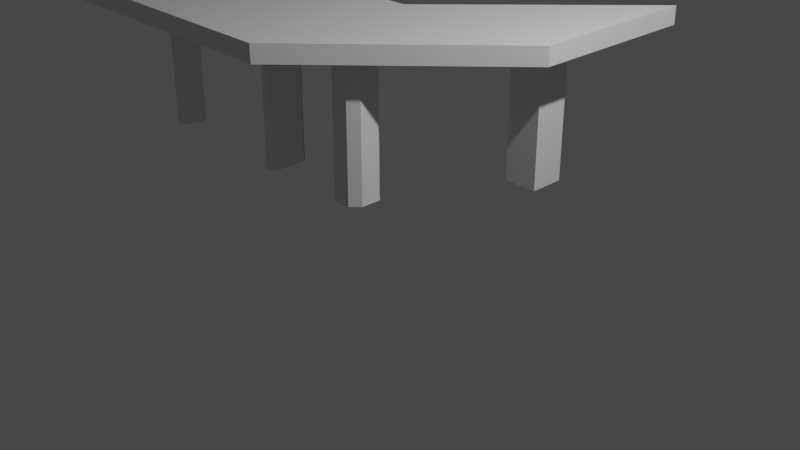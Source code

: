 # Source: Slanted_Table.blend  (saved by Blender 3.4.6; exported with 4.5.12 LTS)
import bpy
from mathutils import Matrix  # noqa: F401  (used for matrix-valued properties, if any)

bpy.ops.wm.read_factory_settings(use_empty=True)
scene = bpy.context.scene
scene.name = 'Scene'

# ---- collections
col_collection = bpy.data.collections.new('Collection'); scene.collection.children.link(col_collection)

# ---- materials (node trees are filled in below, after node groups)
mat_material = bpy.data.materials.new('Material')
mat_material.alpha_threshold = 0.0
mat_material.use_transparent_shadow = False
mat_material.roughness = 0.5
mat_material.line_color = (0.0, 0.0, 0.0, 1.0)

# ---- material node trees
mat_material.use_nodes = True; mat_material.node_tree.nodes.clear()
_N = mat_material.node_tree.nodes; _L = mat_material.node_tree.links
n0 = _N.new('ShaderNodeOutputMaterial'); n0.name = 'Material Output'; n0.location = (300, 300)
n1 = _N.new('ShaderNodeBsdfPrincipled'); n1.name = 'Principled BSDF'; n1.location = (10, 300)
n1.distribution = 'GGX'
n1.subsurface_method = 'RANDOM_WALK_SKIN'
n1.inputs[3].default_value = 1.45
n1.inputs[27].default_value = (0.0, 0.0, 0.0, 1.0)
n1.inputs[28].default_value = 1.0
_L.new(n1.outputs[0], n0.inputs[0])
n0.is_active_output = True

# ---- world
world_world = bpy.data.worlds.new('World'); scene.world = world_world
world_world.use_nodes = True; world_world.node_tree.nodes.clear()
_N = world_world.node_tree.nodes; _L = world_world.node_tree.links
n0 = _N.new('ShaderNodeOutputWorld'); n0.name = 'World Output'; n0.location = (300, 300)
n1 = _N.new('ShaderNodeBackground'); n1.name = 'Background'; n1.location = (10, 300)
n1.inputs[0].default_value = (0.05088, 0.05088, 0.05088, 1.0)
_L.new(n1.outputs[0], n0.inputs[0])
n0.is_active_output = True
world_world.color = (0.05088, 0.05088, 0.05088)
world_world.use_sun_shadow = False
world_world.sun_shadow_jitter_overblur = 0.0

# ---- cameras
cam_camera = bpy.data.cameras.new('Camera')
cam_camera.clip_end = 100.0
cam_camera.ortho_scale = 7.314

# ---- lights
light_light = bpy.data.lights.new('Light', 'POINT')
light_light.transmission_factor = 0.0
light_light.energy = 1000.0
light_light.shadow_soft_size = 0.1
light_light.shadow_maximum_resolution = 0.006
light_light.use_absolute_resolution = True

# ---- meshes
me_cube = bpy.data.meshes.new('Cube')
me_cube.from_pydata([(1.0, 1.0, 1.824), (-1.0, -1.0, 1.615), (1.0, 1.0, 1.615), (-1.0, 1.0, 1.824), (-1.0, -1.0, 1.824), (-1.0, 1.0, 1.615), (-0.9951, 1.0, 1.615), (-1.0, 0.9951, 1.615), (-3.807, -0.1975, 1.615), (-4.61, -1.0, 1.824), (-4.61, 1.0, 1.824), (-3.807, 0.1975, 1.615), (-2.805, -1.0, 1.824), (-3.607, -0.1975, 1.615), (-3.607, 0.1975, 1.615), (-2.805, 1.0, 1.824), (-4.61, -1.0, 1.615), (-4.61, 1.0, 1.615), (-2.021, -0.2161, 1.615), (-2.021, 0.2161, 1.615), (-2.805, -1.0, 1.615), (-1.784, -0.2161, 1.615), (-1.784, 0.2161, 1.615), (-2.805, 1.0, 1.615), (-1.784, -0.2161, 1.615), (-1.784, 0.2161, 1.615), (-1.784, -0.2161, 0.01624), (-1.784, 0.2161, 0.01624), (-0.747, -0.2161, 1.615), (-0.747, 0.2161, 1.615), (-0.747, -0.2161, 0.01624), (-0.747, 0.2161, 0.01624), (-1.784, 0.2099, 0.01624), (-2.021, 0.2099, 0.01624), (-1.784, -0.2161, 1.629), (-1.784, 0.2099, 1.629), (-0.747, 0.2014, 0.01624), (-0.747, -0.2161, 1.615), (-0.747, 0.2014, 1.615), (-3.711, 0.1975, 1.594), (-3.807, 0.1018, 1.601), (-3.807, 0.1975, 1.615), (-3.703, -0.1975, 1.615), (-3.607, -0.1018, 1.632), (-3.607, -0.1975, 1.615), (-3.607, 0.1018, 1.61), (-3.703, 0.1975, 1.595), (-3.607, 0.1975, 1.615), (-1.925, 0.2161, 1.615), (-2.021, 0.1203, 1.615), (-2.021, 0.2161, 1.615), (-3.807, 0.1018, 0.001954), (-3.711, 0.1975, -0.004447), (-3.607, -0.1018, 0.03361), (-3.703, -0.1975, 0.04001), (-3.703, 0.1975, -0.004071), (-3.607, 0.1018, 0.01089), (-2.021, 0.1203, 0.01624), (-1.925, 0.2161, 0.01624), (-0.4329, 0.1203, 1.615), (-0.5286, 0.2161, 1.615), (-0.5286, 0.2161, 0.01624), (-0.4329, 0.1203, 0.01624), (-3.807, -0.09523, 1.623), (-3.705, -0.1975, 1.639), (-3.807, -0.1975, 1.615), (-2.021, -0.1138, 1.615), (-1.919, -0.2161, 1.615), (-2.021, -0.2161, 1.615), (-3.705, -0.1975, 0.03992), (-3.807, -0.09523, 0.02394), (-1.919, -0.2161, 0.01624), (-2.021, -0.1138, 0.01624), (-2.021, -0.1138, 0.01624), (-0.5352, -0.2161, 1.615), (-0.4329, -0.1138, 1.615), (-0.4329, -0.1138, 0.01624), (-0.5352, -0.2161, 0.01624), (-0.4329, -0.1138, 0.01624), (-0.4329, 0.1295, 0.01624), (-0.5124, 0.2014, 0.01624), (-1.784, 0.2099, 0.01624), (-1.784, -0.2161, 0.01624), (-2.021, 0.2099, 0.01624), (-2.021, -0.1138, 0.01624), (-1.919, -0.2161, 0.01624), (-1.929, 0.2099, 0.01624), (-2.021, 0.1221, 0.01624), (-1.929, 0.2099, 0.01624), (-2.021, 0.1221, 0.01624), (-1.0, 1.0, 1.615), (0.5254, 1.475, 1.615), (-1.0, 1.0, 1.824), (1.0, 1.0, 1.824), (-1.0, 3.057, 1.615), (1.0, 3.057, 1.615), (-1.0, 3.057, 1.824), (1.0, 3.057, 1.824), (1.0, 5.622, 1.615), (1.0, 5.622, 1.824), (-1.0, 1.0, 1.615), (1.0, 3.057, 1.615), (1.0, 1.0, 1.615), (0.1234, 1.475, 1.615), (0.5254, 1.888, 1.615), (0.5254, 1.888, 0.01624), (0.1234, 1.475, 0.01624), (0.5254, 1.475, 0.01624)], [(86, 32), (33, 83), (73, 87), (99, 98)], [(0, 3, 4), (20, 12, 9, 16), (0, 2, 102, 93), (2, 0, 4, 1), (2, 1, 7, 6), (16, 9, 10, 17), (13, 8, 65, 64, 42, 44), (15, 23, 17, 10), (12, 15, 10, 9), (4, 3, 15, 12), (3, 5, 23, 15), (22, 21, 24, 25), (1, 4, 12, 20), (11, 8, 16, 17), (8, 13, 20, 16), (14, 11, 17, 23), (13, 14, 23, 20), (21, 22, 5, 1), (18, 21, 1, 20), (22, 19, 23, 5), (19, 18, 20, 23), (55, 56, 53, 54, 69, 70, 51, 52), (63, 40, 51, 70), (39, 46, 55, 52), (18, 19, 50, 49, 66, 68), (24, 67, 71, 26), (45, 43, 53, 56), (21, 18, 68, 67, 24), (59, 75, 76, 62), (19, 22, 25, 48, 50), (14, 13, 44, 43, 45, 47), (48, 25, 27, 58), (66, 49, 57, 72), (11, 14, 47, 46, 39, 41), (28, 30, 77, 74), (36, 30, 37, 38), (31, 29, 60, 61), (78, 77, 30, 36, 80, 79), (29, 28, 74, 75, 59, 60), (26, 32, 35, 34), (39, 40, 41), (42, 43, 44), (45, 46, 47), (48, 49, 50), (39, 52, 51, 40), (57, 49, 48, 58), (42, 54, 53, 43), (55, 46, 45, 56), (59, 62, 61, 60), (42, 64, 69, 54), (63, 64, 65), (66, 67, 68), (71, 72, 73), (76, 77, 78), (69, 64, 63, 70), (71, 67, 66, 72), (74, 77, 76, 75), (8, 11, 41, 40, 63, 65), (82, 85, 84, 89, 88, 81), (32, 26, 82, 81), (71, 73, 84, 85), (26, 71, 85, 82), (3, 0, 93, 92), (2, 5, 90, 102), (104, 91, 107, 105), (93, 102, 95, 97), (97, 92, 93), (92, 97, 101, 100), (103, 91, 102, 90), (91, 104, 95, 102), (104, 103, 90, 95), (107, 106, 105), (91, 103, 106, 107), (103, 104, 105, 106)])
_uv = me_cube.uv_layers.new(name='UVMap')
_uv.uv.foreach_set('vector', [0.625, 0.5, 0.875, 0.5, 0.875, 0.75, 0.5989, 1.0, 0.625, 1.0, 0.625, 1.0, 0.5989, 1.0, 0.0, 0.0, 0.0, 0.0, 0.0, 0.0, 0.0, 0.0, 0.5989, 0.5, 0.625, 0.5, 0.625, 1.0, 0.5989, 1.0, 0.5989, 0.5, 0.5989, 1.0, 0.5989, 0.5012, 0.5989, 0.5, 0.5989, 0.0, 0.625, 0.0, 0.625, 0.25, 0.5989, 0.25, 0.0, 0.0, 0.0, 0.0, 0.0, 0.0, 0.0, 0.0, 0.0, 0.0, 0.0, 0.0, 0.625, 0.25, 0.5989, 0.25, 0.5989, 0.25, 0.625, 0.25, 0.875, 0.75, 0.875, 0.5, 0.875, 0.5, 0.875, 0.75, 0.875, 0.75, 0.875, 0.5, 0.875, 0.5, 0.875, 0.75, 0.625, 0.25, 0.5989, 0.25, 0.5989, 0.25, 0.625, 0.25, 0.0, 0.0, 0.0, 0.0, 0.0, 0.0, 0.0, 0.0, 0.5989, 1.0, 0.625, 1.0, 0.625, 1.0, 0.5989, 1.0, 0.0, 0.0, 0.0, 0.0, 0.0, 0.0, 0.0, 0.0, 0.0, 0.0, 0.0, 0.0, 0.0, 0.0, 0.0, 0.0, 0.0, 0.0, 0.0, 0.0, 0.0, 0.0, 0.0, 0.0, 0.0, 0.0, 0.0, 0.0, 0.0, 0.0, 0.0, 0.0, 0.0, 0.0, 0.0, 0.0, 0.0, 0.0, 0.0, 0.0, 0.0, 0.0, 0.0, 0.0, 0.0, 0.0, 0.0, 0.0, 0.0, 0.0, 0.0, 0.0, 0.0, 0.0, 0.0, 0.0, 0.0, 0.0, 0.0, 0.0, 0.0, 0.0, 0.0, 0.0, 0.0, 0.0, 0.0, 0.0, 0.0, 0.0, 0.0, 0.0, 0.0, 0.0, 0.0, 0.0, 0.0, 0.0, 0.0, 0.0, 0.0, 0.0, 0.0, 0.0, 0.0, 0.0, 0.0, 0.0, 0.0, 0.0, 0.0, 0.0, 0.0, 0.0, 0.0, 0.0, 0.0, 0.0, 0.0, 0.0, 0.0, 0.0, 0.0, 0.0, 0.0, 0.0, 0.0, 0.0, 0.0, 0.0, 0.0, 0.0, 0.0, 0.0, 0.0, 0.0, 0.0, 0.0, 0.0, 0.0, 0.0, 0.0, 0.0, 0.0, 0.0, 0.0, 0.0, 0.0, 0.0, 0.0, 0.0, 0.0, 0.0, 0.0, 0.0, 0.0, 0.0, 0.0, 0.0, 0.0, 0.0, 0.0, 0.0, 0.0, 0.0, 0.0, 0.0, 0.0, 0.0, 0.0, 0.0, 0.0, 0.0, 0.0, 0.0, 0.0, 0.0, 0.0, 0.0, 0.0, 0.0, 0.0, 0.0, 0.0, 0.0, 0.0, 0.0, 0.0, 0.0, 0.0, 0.0, 0.0, 0.0, 0.0, 0.0, 0.0, 0.0, 0.0, 0.0, 0.0, 0.0, 0.0, 0.0, 0.0, 0.0, 0.0, 0.0, 0.0, 0.0, 0.0, 0.0, 0.0, 0.0, 0.0, 0.0, 0.0, 0.0, 0.0, 0.0, 0.0, 0.0, 0.0, 0.0, 0.0, 0.0, 0.0, 0.0, 0.0, 0.0, 0.0, 0.0, 0.0, 0.0, 0.0, 0.0, 0.0, 0.0, 0.0, 0.0, 0.0, 0.0, 0.0, 0.0, 0.0, 0.0, 0.0, 0.0, 0.0, 0.0, 0.0, 0.0, 0.0, 0.0, 0.0, 0.0, 0.0, 0.0, 0.0, 0.0, 0.0, 0.0, 0.0, 0.0, 0.0, 0.0, 0.0, 0.0, 0.0, 0.0, 0.0, 0.0, 0.0, 0.0, 0.0, 0.0, 0.0, 0.0, 0.0, 0.0, 0.0, 0.0, 0.0, 0.0, 0.0, 0.0, 0.0, 0.0, 0.0, 0.0, 0.0, 0.0, 0.0, 0.0, 0.0, 0.0, 0.0, 0.0, 0.0, 0.0, 0.0, 0.0, 0.0, 0.0, 0.0, 0.0, 0.0, 0.0, 0.0, 0.0, 0.0, 0.0, 0.0, 0.0, 0.0, 0.0, 0.0, 0.0, 0.0, 0.0, 0.0, 0.0, 0.0, 0.0, 0.0, 0.0, 0.0, 0.0, 0.0, 0.0, 0.0, 0.0, 0.0, 0.0, 0.0, 0.0, 0.0, 0.0, 0.0, 0.0, 0.0, 0.0, 0.0, 0.0, 0.0, 0.0, 0.0, 0.0, 0.0, 0.0, 0.0, 0.0, 0.0, 0.0, 0.0, 0.0, 0.0, 0.0, 0.0, 0.0, 0.0, 0.0, 0.0, 0.0, 0.0, 0.0, 0.0, 0.0, 0.0, 0.0, 0.0, 0.0, 0.0, 0.0, 0.0, 0.0, 0.0, 0.0, 0.0, 0.0, 0.0, 0.0, 0.0, 0.0, 0.0, 0.0, 0.0, 0.0, 0.0, 0.0, 0.0, 0.0, 0.0, 0.0, 0.0, 0.0, 0.0, 0.0, 0.0, 0.0, 0.0, 0.0, 0.0, 0.0, 0.0, 0.0, 0.0, 0.0, 0.0, 0.0, 0.0, 0.0, 0.0, 0.0, 0.0, 0.0, 0.0, 0.0, 0.0, 0.0, 0.0, 0.0, 0.0, 0.0, 0.0, 0.0, 0.0, 0.0, 0.0, 0.0, 0.0, 0.0, 0.0, 0.0, 0.0, 0.0, 0.0, 0.875, 0.5, 0.625, 0.5, 0.625, 0.5, 0.875, 0.5, 0.0, 0.0, 0.0, 0.0, 0.0, 0.0, 0.0, 0.0, 0.2585, 0.2159, 0.1382, 0.1154, 0.1382, 0.1154, 0.2585, 0.2159, 0.625, 0.5, 0.5989, 0.5, 0.5989, 0.5, 0.625, 0.5, 0.625, 0.5, 0.875, 0.5, 0.625, 0.5, 0.875, 0.5, 0.625, 0.5, 0.625, 0.5, 0.875, 0.5, 0.1382, 0.1154, 0.1382, 0.1154, 0.0, 0.0, 0.0, 0.0, 0.1382, 0.1154, 0.2585, 0.2159, 0.5989, 0.5, 0.0, 0.0, 0.2585, 0.2159, 0.1382, 0.1154, 0.0, 0.0, 0.5989, 0.5, 0.1382, 0.1154, 0.1382, 0.1154, 0.2585, 0.2159, 0.1382, 0.1154, 0.1382, 0.1154, 0.1382, 0.1154, 0.1382, 0.1154, 0.1382, 0.1154, 0.2585, 0.2159, 0.2585, 0.2159, 0.1382, 0.1154])
me_cube.materials.append(mat_material)
me_cube.use_mirror_vertex_groups = False
me_cube.update()

# ---- objects
ob_cube = bpy.data.objects.new('Cube', me_cube)
ob_light = bpy.data.objects.new('Light', light_light)
ob_camera = bpy.data.objects.new('Camera', cam_camera)

# ---- transforms, parenting, visibility, modifiers, constraints
ob_cube.location = (0.0, 0.0, 0.0)
ob_cube.lock_rotations_4d = False
ob_cube.empty_display_type = 'ARROWS'
ob_cube.lineart.crease_threshold = 0.0
ob_light.location = (4.076, 1.005, 5.904)
ob_light.rotation_euler = (0.6503, 0.05522, 1.866)
ob_light.lock_rotations_4d = False
ob_light.empty_display_type = 'ARROWS'
ob_light.color = (0.0, 0.0, 0.0, 0.0)
ob_light.lineart.crease_threshold = 0.0
ob_camera.location = (7.359, -6.926, 4.958)
ob_camera.rotation_euler = (1.109, 0.0, 0.8149)
ob_camera.lock_rotations_4d = False
ob_camera.empty_display_type = 'ARROWS'
ob_camera.color = (0.0, 0.0, 0.0, 0.0)
ob_camera.display_type = 'WIRE'
ob_camera.lineart.crease_threshold = 0.0

# ---- collection membership
col_collection.objects.link(ob_cube)
col_collection.objects.link(ob_light)
col_collection.objects.link(ob_camera)

# ---- scene / render settings (as saved in the file)
scene.camera = ob_camera
scene.frame_start = 1; scene.frame_end = 250; scene.frame_set(1)
scene.render.engine = 'BLENDER_EEVEE_NEXT'
scene.cycles.sampling_pattern = 'TABULATED_SOBOL'
scene.cycles.use_light_tree = False
scene.view_settings.view_transform = 'Filmic'
bpy.context.view_layer.update()
